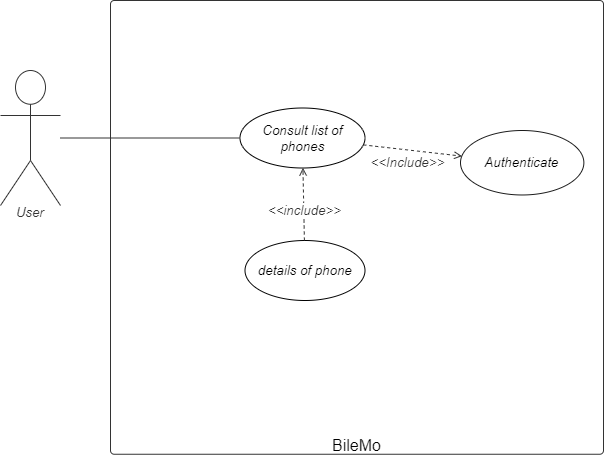

The diagram above was exported from draw.io. Its source (the exported page's mxGraphModel, read from the mxfile embedded in the PNG):
<mxGraphModel dx="868" dy="417" grid="1" gridSize="10" guides="1" tooltips="1" connect="1" arrows="1" fold="1" page="1" pageScale="1" pageWidth="827" pageHeight="1169" math="0" shadow="0">
  <root>
    <mxCell id="Y1DsHYnTfGHClY-OEwlH-0" />
    <mxCell id="Y1DsHYnTfGHClY-OEwlH-1" parent="Y1DsHYnTfGHClY-OEwlH-0" />
    <UserObject label="BileMo" lucidchartObjectId="taOzB8lUX4Lt" id="Y1DsHYnTfGHClY-OEwlH-2">
      <mxCell style="html=1;overflow=block;blockSpacing=1;whiteSpace=wrap;container=1;whiteSpace=wrap;fontSize=16;fontColor=#000000;spacing=0;verticalAlign=bottom;strokeColor=#333333;strokeOpacity=100;fillOpacity=0;rounded=1;absoluteArcSize=1;arcSize=7.5;fillColor=#000000;strokeWidth=0.8;" vertex="1" parent="Y1DsHYnTfGHClY-OEwlH-1">
        <mxGeometry x="160" y="190" width="493" height="453.75" as="geometry" />
      </mxCell>
    </UserObject>
    <UserObject label="Consult list of phones" lucidchartObjectId="taOzBq_1Zqh5" id="Y1DsHYnTfGHClY-OEwlH-3">
      <mxCell style="html=1;overflow=block;blockSpacing=1;whiteSpace=wrap;ellipse;whiteSpace=wrap;fontSize=13.3;fontStyle=2;align=center;spacing=0;verticalAlign=middle;strokeOpacity=100;fillOpacity=100;rounded=1;absoluteArcSize=1;arcSize=7.5;strokeWidth=0.8;" vertex="1" parent="Y1DsHYnTfGHClY-OEwlH-2">
        <mxGeometry x="129.5" y="107.5" width="125" height="60" as="geometry" />
      </mxCell>
    </UserObject>
    <UserObject label="details of phone" lucidchartObjectId="taOzudwsWY2X" id="Y1DsHYnTfGHClY-OEwlH-4">
      <mxCell style="html=1;overflow=block;blockSpacing=1;whiteSpace=wrap;ellipse;whiteSpace=wrap;fontSize=13.3;fontStyle=2;align=center;spacing=0;verticalAlign=middle;strokeOpacity=100;fillOpacity=100;rounded=1;absoluteArcSize=1;arcSize=7.5;strokeWidth=0.8;" vertex="1" parent="Y1DsHYnTfGHClY-OEwlH-2">
        <mxGeometry x="134.5" y="240" width="120" height="60" as="geometry" />
      </mxCell>
    </UserObject>
    <UserObject label="" lucidchartObjectId="taOz8hl3QJEO" id="Y1DsHYnTfGHClY-OEwlH-5">
      <mxCell style="html=1;jettySize=18;whiteSpace=wrap;fontSize=13;strokeColor=#333333;strokeOpacity=100;dashed=1;fixDash=1;strokeWidth=0.8;rounded=0;startArrow=none;;endArrow=open;;" edge="1" parent="Y1DsHYnTfGHClY-OEwlH-2" source="Y1DsHYnTfGHClY-OEwlH-4" target="Y1DsHYnTfGHClY-OEwlH-3">
        <mxGeometry width="100" height="100" relative="1" as="geometry">
          <Array as="points" />
          <mxPoint x="178.53856289278133" y="63.26665670673435" as="sourcePoint" />
          <mxPoint x="124.63665724273187" y="79.7201781124777" as="targetPoint" />
        </mxGeometry>
      </mxCell>
    </UserObject>
    <mxCell id="Y1DsHYnTfGHClY-OEwlH-6" value="&amp;lt;&amp;lt;include&amp;gt;&amp;gt;" style="text;html=1;resizable=0;labelBackgroundColor=#ffffff;align=center;verticalAlign=middle;fontStyle=2;fontColor=#333333;;fontSize=13.3;" vertex="1" parent="Y1DsHYnTfGHClY-OEwlH-5">
      <mxGeometry x="-0.11416327192080189" relative="1" as="geometry">
        <mxPoint y="1" as="offset" />
      </mxGeometry>
    </mxCell>
    <UserObject label="User" lucidchartObjectId="taOzhZaQd68R" id="Y1DsHYnTfGHClY-OEwlH-7">
      <mxCell style="html=1;overflow=block;blockSpacing=1;whiteSpace=wrap;shape=umlActor;labelPosition=center;verticalLabelPosition=bottom;verticalAlign=top;whiteSpace=nowrap;whiteSpace=wrap;fontSize=13.3;fontColor=#333333;fontStyle=2;spacing=0;strokeColor=#333333;strokeOpacity=100;rounded=1;absoluteArcSize=1;arcSize=7.5;fillColor=#ffffff;strokeWidth=0.8;" vertex="1" parent="Y1DsHYnTfGHClY-OEwlH-1">
        <mxGeometry x="50" y="260" width="60" height="135" as="geometry" />
      </mxCell>
    </UserObject>
    <UserObject label="" lucidchartObjectId="taOz_QuqzkcN" id="Y1DsHYnTfGHClY-OEwlH-8">
      <mxCell style="html=1;jettySize=18;whiteSpace=wrap;fontSize=13;strokeColor=#333333;strokeOpacity=100;strokeWidth=0.8;rounded=0;startArrow=none;;endArrow=none;;" edge="1" parent="Y1DsHYnTfGHClY-OEwlH-1" source="Y1DsHYnTfGHClY-OEwlH-7" target="Y1DsHYnTfGHClY-OEwlH-3">
        <mxGeometry width="100" height="100" relative="1" as="geometry">
          <Array as="points" />
          <mxPoint x="90" y="317" as="sourcePoint" />
          <mxPoint x="285.0190620802382" y="319.25911931320445" as="targetPoint" />
        </mxGeometry>
      </mxCell>
    </UserObject>
    <UserObject label="Authenticate" lucidchartObjectId="taOz-4RAsdP5" id="gvKKCK90_T9AnY2Cs0-u-0">
      <mxCell style="html=1;overflow=block;blockSpacing=1;whiteSpace=wrap;ellipse;whiteSpace=wrap;fontSize=13.3;fontStyle=2;align=center;spacing=0;verticalAlign=middle;strokeOpacity=100;fillOpacity=100;rounded=1;absoluteArcSize=1;arcSize=7.5;strokeWidth=0.8;strokeColor=#1A1A1A;" vertex="1" parent="Y1DsHYnTfGHClY-OEwlH-1">
        <mxGeometry x="510" y="319.9982310436294" width="123.37" height="64.48367328272205" as="geometry" />
      </mxCell>
    </UserObject>
    <UserObject label="" lucidchartObjectId="taOz8hl3QJEO" id="gvKKCK90_T9AnY2Cs0-u-1">
      <mxCell style="html=1;jettySize=18;whiteSpace=wrap;fontSize=13;strokeColor=#333333;strokeOpacity=100;dashed=1;fixDash=1;strokeWidth=0.8;rounded=0;startArrow=none;;endArrow=open;;" edge="1" parent="Y1DsHYnTfGHClY-OEwlH-1" target="gvKKCK90_T9AnY2Cs0-u-0" source="Y1DsHYnTfGHClY-OEwlH-3">
        <mxGeometry width="100" height="100" relative="1" as="geometry">
          <Array as="points" />
          <mxPoint x="381.1143410918851" y="273.39241073853873" as="sourcePoint" />
          <mxPoint x="370" y="97.80023781212844" as="targetPoint" />
        </mxGeometry>
      </mxCell>
    </UserObject>
    <mxCell id="gvKKCK90_T9AnY2Cs0-u-2" value="&amp;lt;&amp;lt;Include&amp;gt;&amp;gt;" style="text;html=1;resizable=0;labelBackgroundColor=#ffffff;align=center;verticalAlign=middle;fontStyle=2;fontColor=#333333;;fontSize=13.3;" vertex="1" parent="gvKKCK90_T9AnY2Cs0-u-1">
      <mxGeometry x="-0.11416327192080189" relative="1" as="geometry">
        <mxPoint y="11.759999999999991" as="offset" />
      </mxGeometry>
    </mxCell>
  </root>
</mxGraphModel>